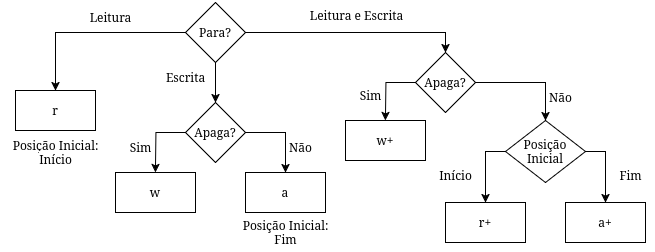

The diagram above was exported from draw.io. Its source (the exported page's mxGraphModel, read from the mxfile embedded in the PNG):
<mxGraphModel dx="1426" dy="827" grid="1" gridSize="10" guides="1" tooltips="1" connect="1" arrows="1" fold="1" page="1" pageScale="1" pageWidth="850" pageHeight="1100" math="0" shadow="0">
  <root>
    <mxCell id="0" />
    <mxCell id="1" parent="0" />
    <mxCell id="R49pMH5FHRelbf_DG6PL-2" value="r" style="rounded=0;whiteSpace=wrap;html=1;" vertex="1" parent="1">
      <mxGeometry x="60" y="438" width="80" height="40" as="geometry" />
    </mxCell>
    <mxCell id="R49pMH5FHRelbf_DG6PL-4" style="edgeStyle=orthogonalEdgeStyle;rounded=0;orthogonalLoop=1;jettySize=auto;html=1;entryX=0.5;entryY=0;entryDx=0;entryDy=0;" edge="1" parent="1" source="R49pMH5FHRelbf_DG6PL-3" target="R49pMH5FHRelbf_DG6PL-2">
      <mxGeometry relative="1" as="geometry" />
    </mxCell>
    <mxCell id="R49pMH5FHRelbf_DG6PL-6" style="edgeStyle=orthogonalEdgeStyle;rounded=0;orthogonalLoop=1;jettySize=auto;html=1;" edge="1" parent="1" source="R49pMH5FHRelbf_DG6PL-3">
      <mxGeometry relative="1" as="geometry">
        <mxPoint x="260" y="450" as="targetPoint" />
      </mxGeometry>
    </mxCell>
    <mxCell id="R49pMH5FHRelbf_DG6PL-16" style="edgeStyle=orthogonalEdgeStyle;rounded=0;orthogonalLoop=1;jettySize=auto;html=1;entryX=0.5;entryY=0;entryDx=0;entryDy=0;" edge="1" parent="1" source="R49pMH5FHRelbf_DG6PL-3" target="R49pMH5FHRelbf_DG6PL-18">
      <mxGeometry relative="1" as="geometry">
        <mxPoint x="560" y="380" as="targetPoint" />
      </mxGeometry>
    </mxCell>
    <mxCell id="R49pMH5FHRelbf_DG6PL-3" value="Para?" style="rhombus;whiteSpace=wrap;html=1;" vertex="1" parent="1">
      <mxGeometry x="230" y="350" width="60" height="60" as="geometry" />
    </mxCell>
    <mxCell id="R49pMH5FHRelbf_DG6PL-5" value="Leitura" style="text;html=1;align=center;verticalAlign=middle;resizable=0;points=[];autosize=1;strokeColor=none;fillColor=none;" vertex="1" parent="1">
      <mxGeometry x="120" y="350" width="70" height="30" as="geometry" />
    </mxCell>
    <mxCell id="R49pMH5FHRelbf_DG6PL-7" value="Escrita" style="text;html=1;align=center;verticalAlign=middle;resizable=0;points=[];autosize=1;strokeColor=none;fillColor=none;" vertex="1" parent="1">
      <mxGeometry x="200" y="410" width="60" height="30" as="geometry" />
    </mxCell>
    <mxCell id="R49pMH5FHRelbf_DG6PL-8" value="w" style="rounded=0;whiteSpace=wrap;html=1;" vertex="1" parent="1">
      <mxGeometry x="160" y="520" width="80" height="40" as="geometry" />
    </mxCell>
    <mxCell id="R49pMH5FHRelbf_DG6PL-10" style="edgeStyle=orthogonalEdgeStyle;rounded=0;orthogonalLoop=1;jettySize=auto;html=1;" edge="1" parent="1" source="R49pMH5FHRelbf_DG6PL-9">
      <mxGeometry relative="1" as="geometry">
        <mxPoint x="200" y="520" as="targetPoint" />
      </mxGeometry>
    </mxCell>
    <mxCell id="R49pMH5FHRelbf_DG6PL-14" style="edgeStyle=orthogonalEdgeStyle;rounded=0;orthogonalLoop=1;jettySize=auto;html=1;entryX=0.5;entryY=0;entryDx=0;entryDy=0;" edge="1" parent="1" source="R49pMH5FHRelbf_DG6PL-9" target="R49pMH5FHRelbf_DG6PL-13">
      <mxGeometry relative="1" as="geometry">
        <Array as="points">
          <mxPoint x="330" y="480" />
        </Array>
      </mxGeometry>
    </mxCell>
    <mxCell id="R49pMH5FHRelbf_DG6PL-9" value="Apaga?" style="rhombus;whiteSpace=wrap;html=1;" vertex="1" parent="1">
      <mxGeometry x="230" y="450" width="60" height="60" as="geometry" />
    </mxCell>
    <mxCell id="R49pMH5FHRelbf_DG6PL-12" value="Sim" style="text;html=1;align=center;verticalAlign=middle;resizable=0;points=[];autosize=1;strokeColor=none;fillColor=none;" vertex="1" parent="1">
      <mxGeometry x="160" y="480" width="50" height="30" as="geometry" />
    </mxCell>
    <mxCell id="R49pMH5FHRelbf_DG6PL-13" value="a" style="rounded=0;whiteSpace=wrap;html=1;" vertex="1" parent="1">
      <mxGeometry x="290" y="520" width="80" height="40" as="geometry" />
    </mxCell>
    <mxCell id="R49pMH5FHRelbf_DG6PL-15" value="Não" style="text;html=1;align=center;verticalAlign=middle;resizable=0;points=[];autosize=1;strokeColor=none;fillColor=none;" vertex="1" parent="1">
      <mxGeometry x="320" y="480" width="50" height="30" as="geometry" />
    </mxCell>
    <mxCell id="R49pMH5FHRelbf_DG6PL-17" value="Leitura e Escrita" style="text;html=1;align=center;verticalAlign=middle;resizable=0;points=[];autosize=1;strokeColor=none;fillColor=none;" vertex="1" parent="1">
      <mxGeometry x="341" y="348" width="120" height="30" as="geometry" />
    </mxCell>
    <mxCell id="R49pMH5FHRelbf_DG6PL-23" style="edgeStyle=orthogonalEdgeStyle;rounded=0;orthogonalLoop=1;jettySize=auto;html=1;entryX=0.5;entryY=0;entryDx=0;entryDy=0;" edge="1" parent="1" source="R49pMH5FHRelbf_DG6PL-18" target="R49pMH5FHRelbf_DG6PL-22">
      <mxGeometry relative="1" as="geometry" />
    </mxCell>
    <mxCell id="R49pMH5FHRelbf_DG6PL-18" value="Apaga?" style="rhombus;whiteSpace=wrap;html=1;" vertex="1" parent="1">
      <mxGeometry x="460" y="400" width="60" height="60" as="geometry" />
    </mxCell>
    <mxCell id="R49pMH5FHRelbf_DG6PL-19" value="w+" style="rounded=0;whiteSpace=wrap;html=1;" vertex="1" parent="1">
      <mxGeometry x="390" y="468" width="80" height="40" as="geometry" />
    </mxCell>
    <mxCell id="R49pMH5FHRelbf_DG6PL-20" style="edgeStyle=orthogonalEdgeStyle;rounded=0;orthogonalLoop=1;jettySize=auto;html=1;exitX=0;exitY=0.5;exitDx=0;exitDy=0;" edge="1" parent="1" source="R49pMH5FHRelbf_DG6PL-18">
      <mxGeometry relative="1" as="geometry">
        <mxPoint x="430" y="468" as="targetPoint" />
        <mxPoint x="460" y="428" as="sourcePoint" />
      </mxGeometry>
    </mxCell>
    <mxCell id="R49pMH5FHRelbf_DG6PL-21" value="Sim" style="text;html=1;align=center;verticalAlign=middle;resizable=0;points=[];autosize=1;strokeColor=none;fillColor=none;" vertex="1" parent="1">
      <mxGeometry x="390" y="428" width="50" height="30" as="geometry" />
    </mxCell>
    <mxCell id="R49pMH5FHRelbf_DG6PL-27" style="edgeStyle=orthogonalEdgeStyle;rounded=0;orthogonalLoop=1;jettySize=auto;html=1;entryX=0.5;entryY=0;entryDx=0;entryDy=0;" edge="1" parent="1" source="R49pMH5FHRelbf_DG6PL-22" target="R49pMH5FHRelbf_DG6PL-25">
      <mxGeometry relative="1" as="geometry">
        <Array as="points">
          <mxPoint x="530" y="499" />
        </Array>
      </mxGeometry>
    </mxCell>
    <mxCell id="R49pMH5FHRelbf_DG6PL-28" style="edgeStyle=orthogonalEdgeStyle;rounded=0;orthogonalLoop=1;jettySize=auto;html=1;entryX=0.5;entryY=0;entryDx=0;entryDy=0;" edge="1" parent="1" source="R49pMH5FHRelbf_DG6PL-22" target="R49pMH5FHRelbf_DG6PL-26">
      <mxGeometry relative="1" as="geometry">
        <Array as="points">
          <mxPoint x="650" y="499" />
        </Array>
      </mxGeometry>
    </mxCell>
    <mxCell id="R49pMH5FHRelbf_DG6PL-22" value="&lt;div&gt;Posição&lt;/div&gt;&lt;div&gt;Inicial&lt;/div&gt;" style="rhombus;whiteSpace=wrap;html=1;" vertex="1" parent="1">
      <mxGeometry x="550" y="468" width="80" height="62" as="geometry" />
    </mxCell>
    <mxCell id="R49pMH5FHRelbf_DG6PL-24" value="Não" style="text;html=1;align=center;verticalAlign=middle;resizable=0;points=[];autosize=1;strokeColor=none;fillColor=none;" vertex="1" parent="1">
      <mxGeometry x="580" y="430" width="50" height="30" as="geometry" />
    </mxCell>
    <mxCell id="R49pMH5FHRelbf_DG6PL-25" value="r+" style="rounded=0;whiteSpace=wrap;html=1;" vertex="1" parent="1">
      <mxGeometry x="490" y="550" width="80" height="40" as="geometry" />
    </mxCell>
    <mxCell id="R49pMH5FHRelbf_DG6PL-26" value="a+" style="rounded=0;whiteSpace=wrap;html=1;" vertex="1" parent="1">
      <mxGeometry x="610" y="550" width="80" height="40" as="geometry" />
    </mxCell>
    <mxCell id="R49pMH5FHRelbf_DG6PL-29" value="Início" style="text;html=1;align=center;verticalAlign=middle;resizable=0;points=[];autosize=1;strokeColor=none;fillColor=none;" vertex="1" parent="1">
      <mxGeometry x="470" y="508" width="60" height="30" as="geometry" />
    </mxCell>
    <mxCell id="R49pMH5FHRelbf_DG6PL-30" value="Fim" style="text;html=1;align=center;verticalAlign=middle;resizable=0;points=[];autosize=1;strokeColor=none;fillColor=none;" vertex="1" parent="1">
      <mxGeometry x="650" y="508" width="50" height="30" as="geometry" />
    </mxCell>
    <mxCell id="R49pMH5FHRelbf_DG6PL-31" value="&lt;div&gt;&lt;span style=&quot;background-color: light-dark(#ffffff, var(--ge-dark-color, #121212));&quot;&gt;Posição Inicial:&lt;/span&gt;&lt;/div&gt;&lt;div&gt;&lt;span style=&quot;background-color: light-dark(#ffffff, var(--ge-dark-color, #121212));&quot;&gt;Fim&lt;/span&gt;&lt;/div&gt;" style="text;html=1;align=center;verticalAlign=middle;resizable=0;points=[];autosize=1;strokeColor=none;fillColor=none;" vertex="1" parent="1">
      <mxGeometry x="275" y="560" width="110" height="40" as="geometry" />
    </mxCell>
    <mxCell id="R49pMH5FHRelbf_DG6PL-35" value="&lt;div&gt;&lt;span style=&quot;background-color: light-dark(#ffffff, var(--ge-dark-color, #121212));&quot;&gt;Posição Inicial:&lt;/span&gt;&lt;/div&gt;&lt;div&gt;&lt;span style=&quot;background-color: light-dark(#ffffff, var(--ge-dark-color, #121212));&quot;&gt;Início&lt;/span&gt;&lt;/div&gt;" style="text;html=1;align=center;verticalAlign=middle;resizable=0;points=[];autosize=1;strokeColor=none;fillColor=none;" vertex="1" parent="1">
      <mxGeometry x="45" y="480" width="110" height="40" as="geometry" />
    </mxCell>
  </root>
</mxGraphModel>